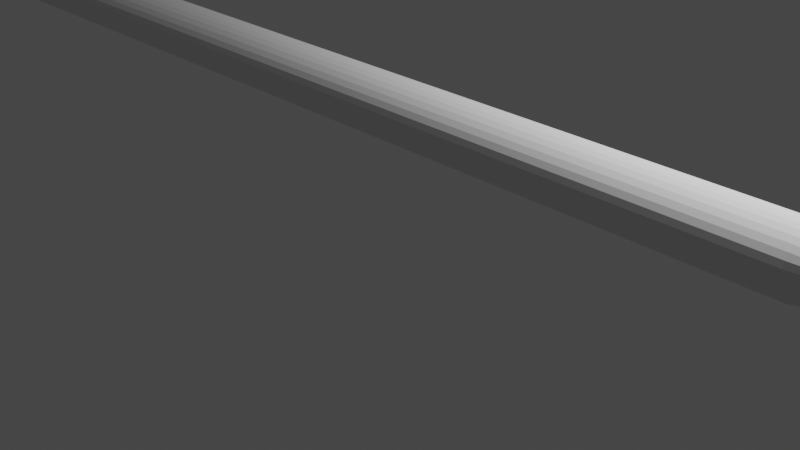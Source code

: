 # Source: Arrow.blend  (saved by Blender 2.81.16; exported with 4.5.12 LTS)
import bpy
from mathutils import Matrix  # noqa: F401  (used for matrix-valued properties, if any)

bpy.ops.wm.read_factory_settings(use_empty=True)
scene = bpy.context.scene
scene.name = 'Scene'

# ---- collections
col_collection = bpy.data.collections.new('Collection'); scene.collection.children.link(col_collection)

# ---- world
world_world = bpy.data.worlds.new('World'); scene.world = world_world
world_world.use_nodes = True; world_world.node_tree.nodes.clear()
_N = world_world.node_tree.nodes; _L = world_world.node_tree.links
n0 = _N.new('ShaderNodeOutputWorld'); n0.name = 'World Output'; n0.location = (300, 300)
n1 = _N.new('ShaderNodeBackground'); n1.name = 'Background'; n1.location = (10, 300)
n1.inputs[0].default_value = (0.05088, 0.05088, 0.05088, 1.0)
_L.new(n1.outputs[0], n0.inputs[0])
n0.is_active_output = True
world_world.color = (0.05088, 0.05088, 0.05088)
world_world.use_sun_shadow = False
world_world.sun_shadow_jitter_overblur = 0.0

# ---- cameras
cam_camera = bpy.data.cameras.new('Camera')
cam_camera.clip_end = 100.0
cam_camera.ortho_scale = 7.314

# ---- lights
light_light = bpy.data.lights.new('Light', 'POINT')
light_light.transmission_factor = 0.0
light_light.energy = 1000.0
light_light.shadow_soft_size = 0.1
light_light.shadow_maximum_resolution = 0.006
light_light.use_absolute_resolution = True

# ---- meshes
me_cone = bpy.data.meshes.new('Cone')
me_cone.from_pydata([(4.363e-07, 1.0, 4.779), (0.1951, 0.9808, 4.779), (0.3827, 0.9239, 4.779), (0.5556, 0.8315, 4.779), (0.7071, 0.7071, 4.779), (0.8315, 0.5556, 4.779), (0.9239, 0.3827, 4.779), (0.9808, 0.1951, 4.779), (1.0, 7.55e-08, 4.779), (0.9808, -0.1951, 4.779), (0.9239, -0.3827, 4.779), (0.8315, -0.5556, 4.779), (0.7071, -0.7071, 4.779), (0.5556, -0.8315, 4.779), (0.3827, -0.9239, 4.779), (0.1951, -0.9808, 4.779), (1.105e-07, -1.0, 4.779), (-0.1951, -0.9808, 4.779), (-0.3827, -0.9239, 4.779), (-0.5556, -0.8315, 4.779), (-0.7071, -0.7071, 4.779), (-0.8315, -0.5556, 4.779), (-0.9239, -0.3827, 4.779), (3.655e-07, 0.0, 7.889), (-0.9808, -0.1951, 4.779), (-1.0, 9.656e-07, 4.779), (-0.9808, 0.1951, 4.779), (-0.9239, 0.3827, 4.779), (-0.8315, 0.5556, 4.779), (-0.7071, 0.7071, 4.779), (-0.5556, 0.8315, 4.779), (-0.3827, 0.9239, 4.779), (-0.1951, 0.9808, 4.779), (-1.615e-06, 1.0, -22.4), (0.1951, 0.9808, -22.4), (0.3827, 0.9239, -22.4), (0.5556, 0.8315, -22.4), (0.7071, 0.7071, -22.4), (0.8315, 0.5556, -22.4), (0.9239, 0.3827, -22.4), (0.9808, 0.1951, -22.4), (1.0, 7.55e-08, -22.4), (0.9808, -0.1951, -22.4), (0.9239, -0.3827, -22.4), (0.8315, -0.5556, -22.4), (0.7071, -0.7071, -22.4), (0.5556, -0.8315, -22.4), (0.3827, -0.9239, -22.4), (0.1951, -0.9808, -22.4), (-1.941e-06, -1.0, -22.4), (-0.1951, -0.9808, -22.4), (-0.3827, -0.9239, -22.4), (-0.5556, -0.8315, -22.4), (-0.7071, -0.7071, -22.4), (-0.8315, -0.5556, -22.4), (-0.9239, -0.3827, -22.4), (-0.9808, -0.1951, -22.4), (-1.0, 9.656e-07, -22.4), (-0.9808, 0.1951, -22.4), (-0.9239, 0.3827, -22.4), (-0.8315, 0.5556, -22.4), (-0.7071, 0.7071, -22.4), (-0.5556, 0.8315, -22.4), (-0.3827, 0.9239, -22.4), (-0.1951, 0.9808, -22.4)], [], [(0, 23, 1), (1, 23, 2), (2, 23, 3), (3, 23, 4), (4, 23, 5), (5, 23, 6), (6, 23, 7), (7, 23, 8), (8, 23, 9), (9, 23, 10), (10, 23, 11), (11, 23, 12), (12, 23, 13), (13, 23, 14), (14, 23, 15), (15, 23, 16), (16, 23, 17), (17, 23, 18), (18, 23, 19), (19, 23, 20), (20, 23, 21), (21, 23, 22), (22, 23, 24), (24, 23, 25), (25, 23, 26), (26, 23, 27), (27, 23, 28), (28, 23, 29), (29, 23, 30), (30, 23, 31), (31, 23, 32), (32, 23, 0), (10, 11, 44, 43), (33, 34, 35, 36, 37, 38, 39, 40, 41, 42, 43, 44, 45, 46, 47, 48, 49, 50, 51, 52, 53, 54, 55, 56, 57, 58, 59, 60, 61, 62, 63, 64), (24, 25, 57, 56), (17, 18, 51, 50), (31, 32, 64, 63), (4, 5, 38, 37), (32, 0, 33, 64), (11, 12, 45, 44), (25, 26, 58, 57), (18, 19, 52, 51), (5, 6, 39, 38), (12, 13, 46, 45), (26, 27, 59, 58), (19, 20, 53, 52), (6, 7, 40, 39), (0, 1, 34, 33), (13, 14, 47, 46), (27, 28, 60, 59), (20, 21, 54, 53), (7, 8, 41, 40), (14, 15, 48, 47), (28, 29, 61, 60), (21, 22, 55, 54), (1, 2, 35, 34), (8, 9, 42, 41), (15, 16, 49, 48), (29, 30, 62, 61), (2, 3, 36, 35), (9, 10, 43, 42), (22, 24, 56, 55), (16, 17, 50, 49), (30, 31, 63, 62), (3, 4, 37, 36)])
_uv = me_cone.uv_layers.new(name='UVMap')
_uv.uv.foreach_set('vector', [0.25, 0.49, 0.25, 0.25, 0.2968, 0.4854, 0.2968, 0.4854, 0.25, 0.25, 0.3418, 0.4717, 0.3418, 0.4717, 0.25, 0.25, 0.3833, 0.4496, 0.3833, 0.4496, 0.25, 0.25, 0.4197, 0.4197, 0.4197, 0.4197, 0.25, 0.25, 0.4496, 0.3833, 0.4496, 0.3833, 0.25, 0.25, 0.4717, 0.3418, 0.4717, 0.3418, 0.25, 0.25, 0.4854, 0.2968, 0.4854, 0.2968, 0.25, 0.25, 0.49, 0.25, 0.49, 0.25, 0.25, 0.25, 0.4854, 0.2032, 0.4854, 0.2032, 0.25, 0.25, 0.4717, 0.1582, 0.4717, 0.1582, 0.25, 0.25, 0.4496, 0.1167, 0.4496, 0.1167, 0.25, 0.25, 0.4197, 0.08029, 0.4197, 0.08029, 0.25, 0.25, 0.3833, 0.05045, 0.3833, 0.05045, 0.25, 0.25, 0.3418, 0.02827, 0.3418, 0.02827, 0.25, 0.25, 0.2968, 0.01461, 0.2968, 0.01461, 0.25, 0.25, 0.25, 0.01, 0.25, 0.01, 0.25, 0.25, 0.2032, 0.01461, 0.2032, 0.01461, 0.25, 0.25, 0.1582, 0.02827, 0.1582, 0.02827, 0.25, 0.25, 0.1167, 0.05045, 0.1167, 0.05045, 0.25, 0.25, 0.08029, 0.08029, 0.08029, 0.08029, 0.25, 0.25, 0.05045, 0.1167, 0.05045, 0.1167, 0.25, 0.25, 0.02827, 0.1582, 0.02827, 0.1582, 0.25, 0.25, 0.01461, 0.2032, 0.01461, 0.2032, 0.25, 0.25, 0.01, 0.25, 0.01, 0.25, 0.25, 0.25, 0.01461, 0.2968, 0.01461, 0.2968, 0.25, 0.25, 0.02827, 0.3418, 0.02827, 0.3418, 0.25, 0.25, 0.05045, 0.3833, 0.05045, 0.3833, 0.25, 0.25, 0.08029, 0.4197, 0.08029, 0.4197, 0.25, 0.25, 0.1167, 0.4496, 0.1167, 0.4496, 0.25, 0.25, 0.1582, 0.4717, 0.1582, 0.4717, 0.25, 0.25, 0.2032, 0.4854, 0.2032, 0.4854, 0.25, 0.25, 0.25, 0.49, 0.4717, 0.1582, 0.4496, 0.1167, 0.4496, 0.1167, 0.4717, 0.1582, 0.75, 0.49, 0.7968, 0.4854, 0.8418, 0.4717, 0.8833, 0.4496, 0.9197, 0.4197, 0.9496, 0.3833, 0.9717, 0.3418, 0.9854, 0.2968, 0.99, 0.25, 0.9854, 0.2032, 0.9717, 0.1582, 0.9496, 0.1167, 0.9197, 0.08029, 0.8833, 0.05045, 0.8418, 0.02827, 0.7968, 0.01461, 0.75, 0.01, 0.7032, 0.01461, 0.6582, 0.02827, 0.6167, 0.05045, 0.5803, 0.08029, 0.5504, 0.1167, 0.5283, 0.1582, 0.5146, 0.2032, 0.51, 0.25, 0.5146, 0.2968, 0.5283, 0.3418, 0.5504, 0.3833, 0.5803, 0.4197, 0.6167, 0.4496, 0.6582, 0.4717, 0.7032, 0.4854, 0.01461, 0.2032, 0.01, 0.25, 0.01, 0.25, 0.01461, 0.2032, 0.2032, 0.01461, 0.1582, 0.02827, 0.1582, 0.02827, 0.2032, 0.01461, 0.1582, 0.4717, 0.2032, 0.4854, 0.2032, 0.4854, 0.1582, 0.4717, 0.4197, 0.4197, 0.4496, 0.3833, 0.4496, 0.3833, 0.4197, 0.4197, 0.2032, 0.4854, 0.25, 0.49, 0.25, 0.49, 0.2032, 0.4854, 0.4496, 0.1167, 0.4197, 0.08029, 0.4197, 0.08029, 0.4496, 0.1167, 0.01, 0.25, 0.01461, 0.2968, 0.01461, 0.2968, 0.01, 0.25, 0.1582, 0.02827, 0.1167, 0.05045, 0.1167, 0.05045, 0.1582, 0.02827, 0.4496, 0.3833, 0.4717, 0.3418, 0.4717, 0.3418, 0.4496, 0.3833, 0.4197, 0.08029, 0.3833, 0.05045, 0.3833, 0.05045, 0.4197, 0.08029, 0.01461, 0.2968, 0.02827, 0.3418, 0.02827, 0.3418, 0.01461, 0.2968, 0.1167, 0.05045, 0.08029, 0.08029, 0.08029, 0.08029, 0.1167, 0.05045, 0.4717, 0.3418, 0.4854, 0.2968, 0.4854, 0.2968, 0.4717, 0.3418, 0.25, 0.49, 0.2968, 0.4854, 0.2968, 0.4854, 0.25, 0.49, 0.3833, 0.05045, 0.3418, 0.02827, 0.3418, 0.02827, 0.3833, 0.05045, 0.02827, 0.3418, 0.05045, 0.3833, 0.05045, 0.3833, 0.02827, 0.3418, 0.08029, 0.08029, 0.05045, 0.1167, 0.05045, 0.1167, 0.08029, 0.08029, 0.4854, 0.2968, 0.49, 0.25, 0.49, 0.25, 0.4854, 0.2968, 0.3418, 0.02827, 0.2968, 0.01461, 0.2968, 0.01461, 0.3418, 0.02827, 0.05045, 0.3833, 0.08029, 0.4197, 0.08029, 0.4197, 0.05045, 0.3833, 0.05045, 0.1167, 0.02827, 0.1582, 0.02827, 0.1582, 0.05045, 0.1167, 0.2968, 0.4854, 0.3418, 0.4717, 0.3418, 0.4717, 0.2968, 0.4854, 0.49, 0.25, 0.4854, 0.2032, 0.4854, 0.2032, 0.49, 0.25, 0.2968, 0.01461, 0.25, 0.01, 0.25, 0.01, 0.2968, 0.01461, 0.08029, 0.4197, 0.1167, 0.4496, 0.1167, 0.4496, 0.08029, 0.4197, 0.3418, 0.4717, 0.3833, 0.4496, 0.3833, 0.4496, 0.3418, 0.4717, 0.4854, 0.2032, 0.4717, 0.1582, 0.4717, 0.1582, 0.4854, 0.2032, 0.02827, 0.1582, 0.01461, 0.2032, 0.01461, 0.2032, 0.02827, 0.1582, 0.25, 0.01, 0.2032, 0.01461, 0.2032, 0.01461, 0.25, 0.01, 0.1167, 0.4496, 0.1582, 0.4717, 0.1582, 0.4717, 0.1167, 0.4496, 0.3833, 0.4496, 0.4197, 0.4197, 0.4197, 0.4197, 0.3833, 0.4496])
me_cone.use_remesh_fix_poles = True
me_cone.use_remesh_preserve_attributes = False
me_cone.use_mirror_vertex_groups = False
me_cone.update()
me_plane = bpy.data.meshes.new('Plane')
me_plane.from_pydata([(0.2934, -0.3325, -2.918e-08), (2.769, -0.08121, -4.016e-08), (1.555, 1.0, 0.0), (4.262, 1.0, 0.0)], [], [(0, 1, 3, 2)])
_uv = me_plane.uv_layers.new(name='UVMap')
_uv.uv.foreach_set('vector', [0.0, 0.0, 1.0, 0.0, 1.0, 1.0, 0.0, 1.0])
me_plane.use_remesh_fix_poles = True
me_plane.use_remesh_preserve_attributes = False
me_plane.use_mirror_vertex_groups = False
me_plane.update()
me_plane_001 = bpy.data.meshes.new('Plane.001')
me_plane_001.from_pydata([(0.2934, -0.3325, -2.918e-08), (2.769, -0.08121, -4.016e-08), (1.555, 1.0, 0.0), (4.262, 1.0, 0.0)], [], [(0, 1, 3, 2)])
_uv = me_plane_001.uv_layers.new(name='UVMap')
_uv.uv.foreach_set('vector', [0.0, 0.0, 1.0, 0.0, 1.0, 1.0, 0.0, 1.0])
me_plane_001.use_remesh_fix_poles = True
me_plane_001.use_remesh_preserve_attributes = False
me_plane_001.use_mirror_vertex_groups = False
me_plane_001.update()
me_plane_002 = bpy.data.meshes.new('Plane.002')
me_plane_002.from_pydata([(0.2934, -0.3325, -2.918e-08), (2.769, -0.08121, -4.016e-08), (1.555, 1.0, 0.0), (4.262, 1.0, 0.0)], [], [(0, 1, 3, 2)])
_uv = me_plane_002.uv_layers.new(name='UVMap')
_uv.uv.foreach_set('vector', [0.0, 0.0, 1.0, 0.0, 1.0, 1.0, 0.0, 1.0])
me_plane_002.use_remesh_fix_poles = True
me_plane_002.use_remesh_preserve_attributes = False
me_plane_002.use_mirror_vertex_groups = False
me_plane_002.update()

# ---- objects
ob_light = bpy.data.objects.new('Light', light_light)
ob_camera = bpy.data.objects.new('Camera', cam_camera)
ob_cone = bpy.data.objects.new('Cone', me_cone)
ob_plane = bpy.data.objects.new('Plane', me_plane)
ob_plane_001 = bpy.data.objects.new('Plane.001', me_plane_001)
ob_plane_002 = bpy.data.objects.new('Plane.002', me_plane_002)

# ---- transforms, parenting, visibility, modifiers, constraints
ob_light.location = (4.076, 1.005, 5.904)
ob_light.rotation_euler = (0.6503, 0.05522, 1.866)
ob_light.lock_rotations_4d = False
ob_light.empty_display_type = 'ARROWS'
ob_light.color = (0.0, 0.0, 0.0, 0.0)
ob_light.lineart.crease_threshold = 0.0
ob_camera.location = (7.359, -6.926, 4.958)
ob_camera.rotation_euler = (1.109, 0.0, 0.8149)
ob_camera.lock_rotations_4d = False
ob_camera.empty_display_type = 'ARROWS'
ob_camera.color = (0.0, 0.0, 0.0, 0.0)
ob_camera.display_type = 'WIRE'
ob_camera.lineart.crease_threshold = 0.0
ob_cone.location = (1.161, 0.0, 1.164)
ob_cone.rotation_euler = (-0.0, 1.571, 0.0)
ob_cone.scale = (0.324, 0.324, 0.6435)
ob_cone.lineart.crease_threshold = 0.0
ob_plane.location = (-14.58, 0.0, 0.0)
ob_plane.rotation_euler = (1.571, -0.0, 0.0)
ob_plane.scale = (0.9341, 0.9341, 0.9341)
ob_plane.lineart.crease_threshold = 0.0
ob_plane_001.location = (-14.74, -0.9292, 2.066)
ob_plane_001.rotation_euler = (-0.8057, -0.0, 0.0)
ob_plane_001.lineart.crease_threshold = 0.0
ob_plane_002.location = (-14.74, 1.051, 1.963)
ob_plane_002.rotation_euler = (-2.459, -0.0, 0.0)
ob_plane_002.lineart.crease_threshold = 0.0

# ---- collection membership
col_collection.objects.link(ob_light)
col_collection.objects.link(ob_camera)
col_collection.objects.link(ob_cone)
col_collection.objects.link(ob_plane)
col_collection.objects.link(ob_plane_001)
col_collection.objects.link(ob_plane_002)

# ---- scene / render settings (as saved in the file)
scene.camera = ob_camera
scene.frame_start = 1; scene.frame_end = 250; scene.frame_set(1)
scene.render.engine = 'BLENDER_EEVEE_NEXT'
scene.cycles.use_denoising = False
scene.cycles.samples = 128
scene.cycles.sampling_pattern = 'TABULATED_SOBOL'
scene.cycles.use_adaptive_sampling = False
scene.cycles.use_light_tree = False
scene.view_settings.view_transform = 'Filmic'
bpy.context.view_layer.update()
